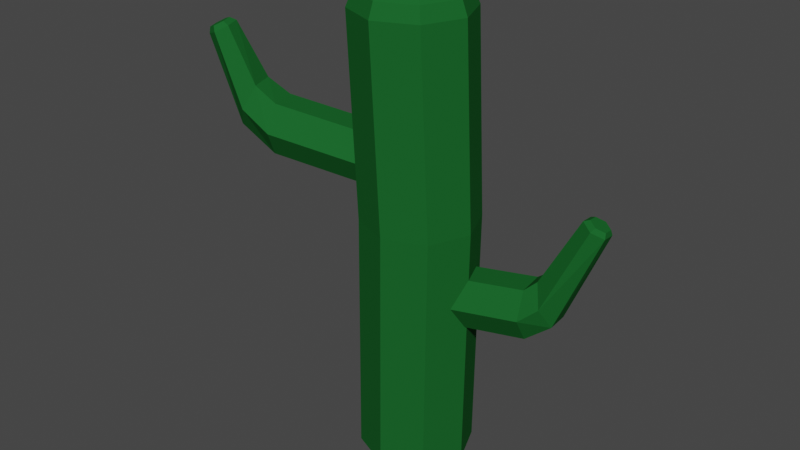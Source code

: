 # Source: cactus1.blend  (saved by Blender 2.93.21; exported with 4.5.12 LTS)
import bpy
from mathutils import Matrix  # noqa: F401  (used for matrix-valued properties, if any)

bpy.ops.wm.read_factory_settings(use_empty=True)
scene = bpy.context.scene
scene.name = 'Scene'

# ---- collections
col_collection = bpy.data.collections.new('Collection'); scene.collection.children.link(col_collection)

# ---- materials (node trees are filled in below, after node groups)
mat_cactusgreen = bpy.data.materials.new('CactusGreen')
mat_cactusgreen.use_transparent_shadow = False

# ---- material node trees
mat_cactusgreen.use_nodes = True; mat_cactusgreen.node_tree.nodes.clear()
_N = mat_cactusgreen.node_tree.nodes; _L = mat_cactusgreen.node_tree.links
n0 = _N.new('ShaderNodeBsdfPrincipled'); n0.name = 'Principled BSDF'; n0.location = (10, 300)
n0.distribution = 'GGX'
n0.subsurface_method = 'BURLEY'
n0.inputs[0].default_value = (0.01127, 0.1172, 0.02388, 1.0)
n0.inputs[2].default_value = 0.7422
n0.inputs[3].default_value = 1.45
n0.inputs[13].default_value = 0.01953
n0.inputs[27].default_value = (0.0, 0.0, 0.0, 1.0)
n0.inputs[28].default_value = 1.0
n1 = _N.new('ShaderNodeOutputMaterial'); n1.name = 'Material Output'; n1.location = (300, 300)
_L.new(n0.outputs[0], n1.inputs[0])
n1.is_active_output = True

# ---- world
world_world = bpy.data.worlds.new('World'); scene.world = world_world
world_world.use_nodes = True; world_world.node_tree.nodes.clear()
_N = world_world.node_tree.nodes; _L = world_world.node_tree.links
n0 = _N.new('ShaderNodeOutputWorld'); n0.name = 'World Output'; n0.location = (300, 300)
n1 = _N.new('ShaderNodeBackground'); n1.name = 'Background'; n1.location = (10, 300)
n1.inputs[0].default_value = (0.05088, 0.05088, 0.05088, 1.0)
_L.new(n1.outputs[0], n0.inputs[0])
n0.is_active_output = True
world_world.color = (0.05088, 0.05088, 0.05088)
world_world.use_sun_shadow = False
world_world.sun_shadow_jitter_overblur = 0.0

# ---- meshes
me_cylinder = bpy.data.meshes.new('Cylinder')
me_cylinder.from_pydata([(-1.995e-09, 0.1839, -1.014), (-1.995e-09, 0.1518, 0.5191), (0.1364, 0.1275, -1.014), (0.1364, 0.09531, 0.5191), (0.1929, -0.008928, -1.014), (0.1929, -0.04107, 0.5191), (0.1364, -0.1453, -1.014), (0.1364, -0.1775, 0.5191), (-1.886e-08, -0.2018, -1.014), (-1.886e-08, -0.2339, 0.5191), (-0.1364, -0.1453, -1.014), (-0.1364, -0.1775, 0.5191), (-0.1929, -0.008928, -1.014), (-0.1929, -0.04107, 0.5191), (-0.1364, 0.1275, -1.014), (-0.1364, 0.09531, 0.5191), (0.02338, 0.1659, -0.1495), (0.1598, 0.1095, -0.1495), (0.2162, -0.02692, -0.1495), (0.1598, -0.1633, -0.1495), (0.02338, -0.2198, -0.1495), (-0.113, -0.1633, -0.1495), (-0.1695, -0.02692, -0.1495), (-0.113, 0.1095, -0.1495), (0.1226, 0.08152, 0.5684), (-1.867e-09, 0.1323, 0.5684), (0.1734, -0.04107, 0.5684), (0.1226, -0.1637, 0.5684), (-1.702e-08, -0.2145, 0.5684), (-0.1226, -0.1637, 0.5684), (-0.1734, -0.04107, 0.5684), (-0.1226, 0.08152, 0.5684), (0.08076, 0.03969, 0.6178), (-4.681e-09, 0.07314, 0.6178), (0.1142, -0.04107, 0.6178), (0.08076, -0.1218, 0.6178), (-1.467e-08, -0.1553, 0.6178), (-0.08076, -0.1218, 0.6178), (-0.1142, -0.04107, 0.6178), (-0.08076, 0.03969, 0.6178), (-0.06287, 0.07585, -0.002999), (-0.6592, 0.01348, 0.355), (-0.05081, 0.04214, 0.07707), (-0.6149, -0.007954, 0.3868), (-0.04582, -0.03924, 0.1102), (-0.5965, -0.05971, 0.4), (-0.05081, -0.1206, 0.07707), (-0.6149, -0.1115, 0.3868), (-0.06287, -0.1543, -0.002999), (-0.6592, -0.1329, 0.355), (-0.07493, -0.1206, -0.08307), (-0.7035, -0.1115, 0.3232), (-0.07992, -0.03924, -0.1162), (-0.7218, -0.05971, 0.31), (-0.07493, 0.04214, -0.08307), (-0.7035, -0.007954, 0.3232), (-0.4315, 0.06451, 0.03816), (-0.4195, 0.03081, 0.1182), (-0.4145, -0.05058, 0.1514), (-0.4195, -0.132, 0.1182), (-0.4315, -0.1657, 0.03816), (-0.4436, -0.132, -0.04191), (-0.4486, -0.05058, -0.07508), (-0.4436, 0.03081, -0.04191), (-0.5463, 0.06148, 0.09599), (-0.5106, 0.05409, 0.06932), (-0.4805, 0.02328, 0.1382), (-0.5168, 0.02768, 0.1714), (-0.4681, -0.05113, 0.1668), (-0.5046, -0.05295, 0.2025), (-0.4805, -0.1255, 0.1382), (-0.5169, -0.1335, 0.1714), (-0.5106, -0.1563, 0.06932), (-0.5464, -0.1671, 0.09603), (-0.5406, -0.1255, 0.0004256), (-0.5761, -0.1338, 0.02042), (-0.5531, -0.05113, -0.02811), (-0.5884, -0.05276, -0.01091), (-0.5406, 0.02328, 0.0004257), (-0.5761, 0.02824, 0.02041), (-0.6488, -0.03434, 0.4177), (-0.6385, -0.02569, 0.4165), (-0.6677, -0.005213, 0.394), (-0.6706, -0.01771, 0.4007), (-0.6431, -0.06587, 0.4232), (-0.6299, -0.06605, 0.4242), (-0.657, -0.09378, 0.4139), (-0.6469, -0.1027, 0.4126), (-0.6822, -0.1017, 0.3954), (-0.6795, -0.1143, 0.3885), (-0.704, -0.08507, 0.3784), (-0.7089, -0.09381, 0.3661), (-0.7096, -0.05354, 0.3729), (-0.7176, -0.05338, 0.3585), (-0.6958, -0.02563, 0.3821), (-0.7005, -0.01671, 0.37), (0.1295, 0.05935, -0.3169), (0.1418, -0.03738, -0.3169), (0.1537, -0.08501, -0.4011), (0.1534, -0.03591, -0.4854), (0.1412, 0.06083, -0.4854), (0.1293, 0.1085, -0.4011), (0.6199, 0.05831, -0.06382), (0.5843, 0.03431, -0.04322), (0.6169, 0.1056, -0.06901), (0.5457, 0.05758, -0.0278), (0.5427, 0.1049, -0.03298), (0.5783, 0.1288, -0.05359), (0.3792, 0.1052, -0.2914), (0.4192, 0.1053, -0.2598), (0.3914, 0.008438, -0.2914), (0.4281, 0.02518, -0.2565), (0.4622, -0.01611, -0.3239), (0.4034, -0.03919, -0.3756), (0.4031, 0.009916, -0.4598), (0.4872, 0.02463, -0.3933), (0.4779, 0.1068, -0.3967), (0.3909, 0.1067, -0.4598), (0.444, 0.1467, -0.3301), (0.3789, 0.1543, -0.3756), (0.617, 0.06534, -0.04627), (0.5916, 0.04826, -0.03161), (0.6149, 0.09898, -0.04996), (0.5642, 0.06482, -0.02063), (0.562, 0.09846, -0.02432), (0.5874, 0.1155, -0.03898), (-0.06606, -0.09415, 0.1085), (-0.0949, -0.001007, 0.1085), (-0.1149, 0.04382, 0.02424), (-0.1062, -0.004491, -0.06), (-0.07732, -0.09764, -0.06), (-0.05727, -0.1425, 0.02424), (-0.6604, -0.1979, 0.3616), (-0.6295, -0.1681, 0.3822), (-0.6493, -0.2439, 0.3564), (-0.5874, -0.1843, 0.3976), (-0.5763, -0.2303, 0.3924), (-0.6072, -0.2601, 0.3718), (-0.4152, -0.2022, 0.1681), (-0.4925, -0.2093, 0.2113), (-0.444, -0.1091, 0.1681), (-0.5152, -0.132, 0.2146), (-0.5559, -0.09721, 0.1472), (-0.4641, -0.06427, 0.08384), (-0.4553, -0.1126, -0.0004026), (-0.5735, -0.1417, 0.07769), (-0.5501, -0.2209, 0.07436), (-0.4264, -0.2057, -0.0004026), (-0.5097, -0.2543, 0.141), (-0.4064, -0.2506, 0.08384), (-0.6537, -0.2095, 0.3819), (-0.6317, -0.1883, 0.3965), (-0.6458, -0.2423, 0.3782), (-0.6018, -0.1998, 0.4075), (-0.5939, -0.2326, 0.4038), (-0.6159, -0.2538, 0.3892)], [], [(16, 1, 3, 17), (17, 3, 5, 18), (18, 5, 7, 19), (19, 7, 9, 20), (20, 9, 11, 21), (21, 11, 13, 22), (9, 7, 27, 28), (22, 13, 15, 23), (23, 15, 1, 16), (14, 23, 16, 0), (12, 22, 23, 14), (10, 21, 22, 12), (8, 20, 21, 10), (6, 19, 20, 8), (4, 18, 19, 6), (2, 17, 18, 4), (0, 16, 17, 2), (31, 30, 38, 39), (15, 13, 30, 31), (5, 3, 24, 26), (11, 9, 28, 29), (1, 15, 31, 25), (3, 1, 25, 24), (7, 5, 26, 27), (13, 11, 29, 30), (32, 33, 39, 38, 37, 36, 35, 34), (29, 28, 36, 37), (27, 26, 34, 35), (24, 25, 33, 32), (25, 31, 39, 33), (30, 29, 37, 38), (28, 27, 35, 36), (26, 24, 32, 34), (155, 154, 153, 151, 150, 152), (137, 136, 154, 155), (135, 133, 151, 153), (133, 132, 150, 151), (136, 135, 153, 154), (132, 134, 152, 150), (134, 137, 155, 152), (148, 139, 136, 137), (123, 121, 120, 122, 125, 124), (144, 147, 146, 145), (140, 143, 142, 141), (147, 149, 148, 146), (138, 140, 141, 139), (149, 138, 139, 148), (139, 141, 135, 136), (126, 138, 149, 131), (143, 144, 145, 142), (130, 147, 144, 129), (142, 145, 132, 133), (129, 144, 143, 128), (128, 143, 140, 127), (145, 146, 134, 132), (146, 148, 137, 134), (127, 140, 138, 126), (131, 149, 147, 130), (141, 142, 133, 135), (101, 119, 117, 100), (97, 110, 108, 96), (116, 118, 107, 104), (115, 116, 104, 102), (98, 113, 110, 97), (100, 117, 114, 99), (111, 112, 103, 105), (112, 115, 102, 103), (99, 114, 113, 98), (96, 108, 119, 101), (109, 111, 105, 106), (119, 108, 109, 118), (108, 110, 111, 109), (117, 119, 118, 116), (113, 114, 115, 112), (114, 117, 116, 115), (110, 113, 112, 111), (118, 109, 106, 107), (104, 107, 125, 122), (102, 104, 122, 120), (106, 105, 123, 124), (103, 102, 120, 121), (105, 103, 121, 123), (107, 106, 124, 125)])
_uv = me_cylinder.uv_layers.new(name='UVMap')
_uv.uv.foreach_set('vector', [1.0, 0.7799, 1.0, 1.0, 0.875, 1.0, 0.875, 0.7799, 0.875, 0.7799, 0.875, 1.0, 0.75, 1.0, 0.75, 0.7799, 0.75, 0.7799, 0.75, 1.0, 0.625, 1.0, 0.625, 0.7799, 0.625, 0.7799, 0.625, 1.0, 0.5, 1.0, 0.5, 0.7799, 0.5, 0.7799, 0.5, 1.0, 0.375, 1.0, 0.375, 0.7799, 0.375, 0.7799, 0.375, 1.0, 0.25, 1.0, 0.25, 0.7799, 0.5, 1.0, 0.625, 1.0, 0.625, 1.0, 0.5, 1.0, 0.25, 0.7799, 0.25, 1.0, 0.125, 1.0, 0.125, 0.7799, 0.125, 0.7799, 0.125, 1.0, 0.0, 1.0, 0.0, 0.7799, 0.125, 0.5, 0.125, 0.7799, 0.0, 0.7799, 0.0, 0.5, 0.25, 0.5, 0.25, 0.7799, 0.125, 0.7799, 0.125, 0.5, 0.375, 0.5, 0.375, 0.7799, 0.25, 0.7799, 0.25, 0.5, 0.5, 0.5, 0.5, 0.7799, 0.375, 0.7799, 0.375, 0.5, 0.625, 0.5, 0.625, 0.7799, 0.5, 0.7799, 0.5, 0.5, 0.75, 0.5, 0.75, 0.7799, 0.625, 0.7799, 0.625, 0.5, 0.875, 0.5, 0.875, 0.7799, 0.75, 0.7799, 0.75, 0.5, 1.0, 0.5, 1.0, 0.7799, 0.875, 0.7799, 0.875, 0.5, 0.125, 1.0, 0.25, 1.0, 0.25, 1.0, 0.125, 1.0, 0.125, 1.0, 0.25, 1.0, 0.25, 1.0, 0.125, 1.0, 0.75, 1.0, 0.875, 1.0, 0.875, 1.0, 0.75, 1.0, 0.375, 1.0, 0.5, 1.0, 0.5, 1.0, 0.375, 1.0, 0.0, 1.0, 0.125, 1.0, 0.125, 1.0, 0.0, 1.0, 0.875, 1.0, 1.0, 1.0, 1.0, 1.0, 0.875, 1.0, 0.625, 1.0, 0.75, 1.0, 0.75, 1.0, 0.625, 1.0, 0.25, 1.0, 0.375, 1.0, 0.375, 1.0, 0.25, 1.0, 0.4197, 0.4197, 0.25, 0.49, 0.08029, 0.4197, 0.01, 0.25, 0.08029, 0.08029, 0.25, 0.01, 0.4197, 0.08029, 0.49, 0.25, 0.375, 1.0, 0.5, 1.0, 0.5, 1.0, 0.375, 1.0, 0.625, 1.0, 0.75, 1.0, 0.75, 1.0, 0.625, 1.0, 0.875, 1.0, 1.0, 1.0, 1.0, 1.0, 0.875, 1.0, 0.0, 1.0, 0.125, 1.0, 0.125, 1.0, 0.0, 1.0, 0.25, 1.0, 0.375, 1.0, 0.375, 1.0, 0.25, 1.0, 0.5, 1.0, 0.625, 1.0, 0.625, 1.0, 0.5, 1.0, 0.75, 1.0, 0.875, 1.0, 0.875, 1.0, 0.75, 1.0, 1.0, 1.0, 0.1667, 1.0, 0.3333, 1.0, 0.5, 1.0, 0.6667, 1.0, 0.8333, 1.0, -8.941e-08, 1.0, 0.1667, 1.0, 0.1667, 1.0, -8.941e-08, 1.0, 0.3333, 1.0, 0.5, 1.0, 0.5, 1.0, 0.3333, 1.0, 0.5, 1.0, 0.6667, 1.0, 0.6667, 1.0, 0.5, 1.0, 0.1667, 1.0, 0.3333, 1.0, 0.3333, 1.0, 0.1667, 1.0, 0.6667, 1.0, 0.8333, 1.0, 0.8333, 1.0, 0.6667, 1.0, 0.8333, 1.0, 1.0, 1.0, 1.0, 1.0, 0.8333, 1.0, -8.941e-08, 1.0, 0.1667, 1.0, 0.1667, 1.0, -8.941e-08, 1.0, 0.3333, 1.0, 0.5, 1.0, 0.6667, 1.0, 0.8333, 1.0, -8.941e-08, 1.0, 0.1667, 1.0, 0.6667, 0.9495, 0.8333, 0.9495, 0.8333, 1.0, 0.6667, 1.0, 0.3333, 0.9495, 0.5, 0.9495, 0.5, 1.0, 0.3333, 1.0, 0.8333, 0.9495, 1.0, 0.9495, 1.0, 1.0, 0.8333, 1.0, 0.1667, 0.9495, 0.3333, 0.9495, 0.3333, 1.0, 0.1667, 1.0, -8.941e-08, 0.9495, 0.1667, 0.9495, 0.1667, 1.0, -8.941e-08, 1.0, 0.1667, 1.0, 0.3333, 1.0, 0.3333, 1.0, 0.1667, 1.0, 0.1667, 0.5, 0.1667, 0.9495, -8.941e-08, 0.9495, -8.941e-08, 0.5, 0.5, 0.9495, 0.6667, 0.9495, 0.6667, 1.0, 0.5, 1.0, 0.8333, 0.5, 0.8333, 0.9495, 0.6667, 0.9495, 0.6667, 0.5, 0.5, 1.0, 0.6667, 1.0, 0.6667, 1.0, 0.5, 1.0, 0.6667, 0.5, 0.6667, 0.9495, 0.5, 0.9495, 0.5, 0.5, 0.5, 0.5, 0.5, 0.9495, 0.3333, 0.9495, 0.3333, 0.5, 0.6667, 1.0, 0.8333, 1.0, 0.8333, 1.0, 0.6667, 1.0, 0.8333, 1.0, 1.0, 1.0, 1.0, 1.0, 0.8333, 1.0, 0.3333, 0.5, 0.3333, 0.9495, 0.1667, 0.9495, 0.1667, 0.5, 1.0, 0.5, 1.0, 0.9495, 0.8333, 0.9495, 0.8333, 0.5, 0.3333, 1.0, 0.5, 1.0, 0.5, 1.0, 0.3333, 1.0, 1.0, 0.5, 1.0, 0.9495, 0.8333, 0.9495, 0.8333, 0.5, 0.3333, 0.5, 0.3333, 0.9495, 0.1667, 0.9495, 0.1667, 0.5, 0.8333, 1.0, 1.0, 1.0, 1.0, 1.0, 0.8333, 1.0, 0.6667, 1.0, 0.8333, 1.0, 0.8333, 1.0, 0.6667, 1.0, 0.5, 0.5, 0.5, 0.9495, 0.3333, 0.9495, 0.3333, 0.5, 0.8333, 0.5, 0.8333, 0.9495, 0.6667, 0.9495, 0.6667, 0.5, 0.3333, 1.0, 0.5, 1.0, 0.5, 1.0, 0.3333, 1.0, 0.5, 1.0, 0.6667, 1.0, 0.6667, 1.0, 0.5, 1.0, 0.6667, 0.5, 0.6667, 0.9495, 0.5, 0.9495, 0.5, 0.5, 0.1667, 0.5, 0.1667, 0.9495, -8.941e-08, 0.9495, -8.941e-08, 0.5, 0.1667, 1.0, 0.3333, 1.0, 0.3333, 1.0, 0.1667, 1.0, -8.941e-08, 0.9495, 0.1667, 0.9495, 0.1667, 1.0, -8.941e-08, 1.0, 0.1667, 0.9495, 0.3333, 0.9495, 0.3333, 1.0, 0.1667, 1.0, 0.8333, 0.9495, 1.0, 0.9495, 1.0, 1.0, 0.8333, 1.0, 0.5, 0.9495, 0.6667, 0.9495, 0.6667, 1.0, 0.5, 1.0, 0.6667, 0.9495, 0.8333, 0.9495, 0.8333, 1.0, 0.6667, 1.0, 0.3333, 0.9495, 0.5, 0.9495, 0.5, 1.0, 0.3333, 1.0, -8.941e-08, 1.0, 0.1667, 1.0, 0.1667, 1.0, -8.941e-08, 1.0, 0.8333, 1.0, 1.0, 1.0, 1.0, 1.0, 0.8333, 1.0, 0.6667, 1.0, 0.8333, 1.0, 0.8333, 1.0, 0.6667, 1.0, 0.1667, 1.0, 0.3333, 1.0, 0.3333, 1.0, 0.1667, 1.0, 0.5, 1.0, 0.6667, 1.0, 0.6667, 1.0, 0.5, 1.0, 0.3333, 1.0, 0.5, 1.0, 0.5, 1.0, 0.3333, 1.0, -8.941e-08, 1.0, 0.1667, 1.0, 0.1667, 1.0, -8.941e-08, 1.0])
me_cylinder.materials.append(mat_cactusgreen)
me_cylinder.use_remesh_fix_poles = True
me_cylinder.use_remesh_preserve_attributes = False
me_cylinder.update()

# ---- objects
ob_cactus = bpy.data.objects.new('Cactus', me_cylinder)

# ---- transforms, parenting, visibility, modifiers, constraints
ob_cactus.location = (0.0, 0.0, 1.0)

# ---- collection membership
col_collection.objects.link(ob_cactus)

# ---- scene / render settings (as saved in the file)
scene.frame_start = 1; scene.frame_end = 250; scene.frame_set(1)
scene.render.engine = 'BLENDER_EEVEE_NEXT'
scene.cycles.use_denoising = False
scene.cycles.samples = 128
scene.cycles.sampling_pattern = 'TABULATED_SOBOL'
scene.cycles.use_adaptive_sampling = False
scene.cycles.use_light_tree = False
scene.view_settings.view_transform = 'Filmic'
bpy.context.view_layer.update()

# ---- added for rendering (the .blend has no active camera and no usable light): camera, sun
cam_auto = bpy.data.cameras.new('AutoCamera')
cam_auto.lens = 50.0
cam_auto.sensor_width = 36.0
cam_auto.clip_end = 1000.0
ob_auto_camera = bpy.data.objects.new('AutoCamera', cam_auto)
scene.collection.objects.link(ob_auto_camera)
ob_auto_camera.location = (1.94626, -2.43474, 2.39974)
ob_auto_camera.rotation_euler = (1.09748, -7.21219e-08, 0.694738)
scene.camera = ob_auto_camera
light_auto_sun = bpy.data.lights.new('AutoSun', 'SUN')
light_auto_sun.energy = 3.0
light_auto_sun.angle = 0.0523599
ob_auto_sun = bpy.data.objects.new('AutoSun', light_auto_sun)
scene.collection.objects.link(ob_auto_sun)
ob_auto_sun.rotation_euler = (0.872665, 0.174533, 0.523599)
bpy.context.view_layer.update()
